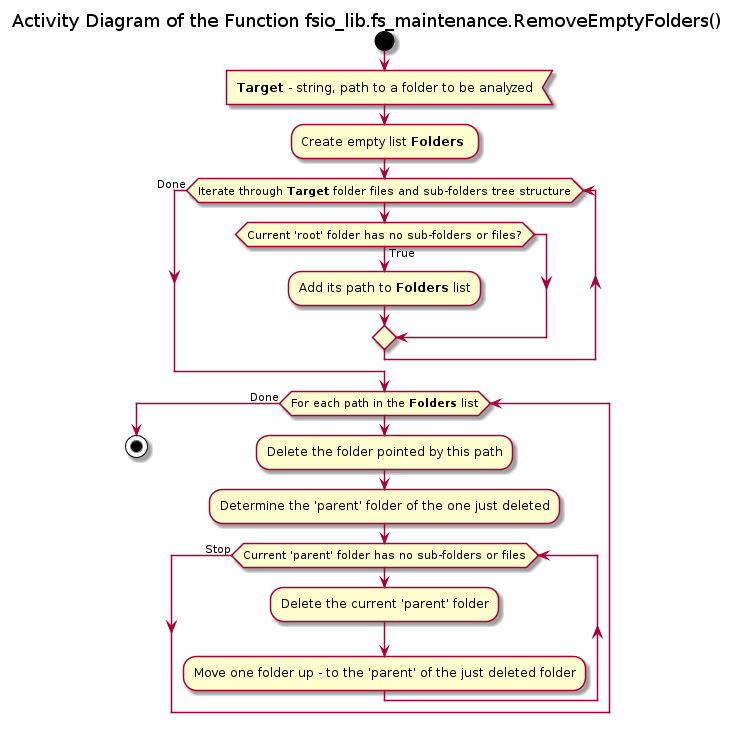

The diagram above was rendered by PlantUML. Its source (embedded in the PNG):
@startuml fs_maintenance_remove_empty_folders

title Activity Diagram of the Function fsio_lib.fs_maintenance.RemoveEmptyFolders()

start

:<b>Target</b> - string, path to a folder to be analyzed<

:Create empty list <b>Folders</b> ;

while (Iterate through <b>Target</b> folder files and sub-folders tree structure)
    if (Current 'root' folder has no sub-folders or files?) then (True)
        :Add its path to <b>Folders</b> list;
    endif
end while (Done)

while (For each path in the <b>Folders</b> list)
    :Delete the folder pointed by this path;

    :Determine the 'parent' folder of the one just deleted;

    while (Current 'parent' folder has no sub-folders or files)
        :Delete the current 'parent' folder;

        :Move one folder up - to the 'parent' of the just deleted folder;
    end while (Stop)
end while (Done)

stop

@enduml